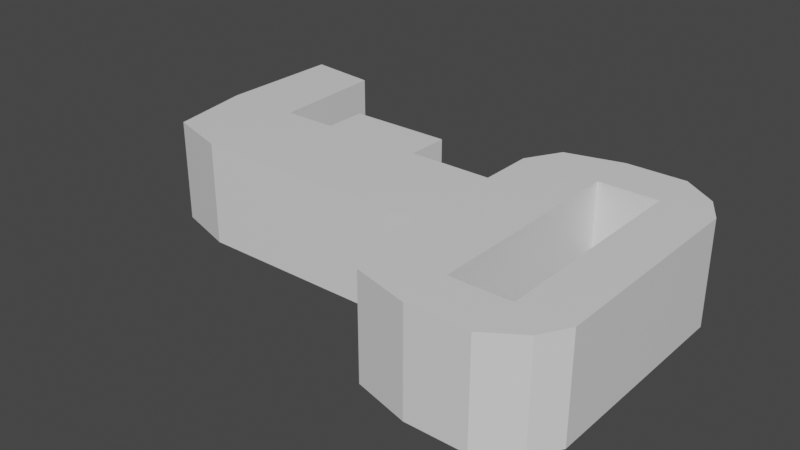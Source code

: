 # Source: key.blend  (saved by Blender 3.0.42; exported with 4.5.12 LTS)
import bpy
from mathutils import Matrix  # noqa: F401  (used for matrix-valued properties, if any)

bpy.ops.wm.read_factory_settings(use_empty=True)
scene = bpy.context.scene
scene.name = 'Scene'

# ---- collections
col_collection = bpy.data.collections.new('Collection'); scene.collection.children.link(col_collection)

# ---- materials (node trees are filled in below, after node groups)
mat_material = bpy.data.materials.new('Material')
mat_material.alpha_threshold = 0.0
mat_material.use_transparent_shadow = False
mat_material.line_color = (0.0, 0.0, 0.0, 1.0)

# ---- material node trees
mat_material.use_nodes = True; mat_material.node_tree.nodes.clear()
_N = mat_material.node_tree.nodes; _L = mat_material.node_tree.links
n0 = _N.new('ShaderNodeOutputMaterial'); n0.name = 'Material Output'; n0.location = (300, 300)
n1 = _N.new('ShaderNodeBsdfPrincipled'); n1.name = 'Principled BSDF'; n1.location = (10, 300)
n1.distribution = 'GGX'
n1.subsurface_method = 'RANDOM_WALK_SKIN'
n1.inputs[2].default_value = 0.4
n1.inputs[3].default_value = 1.45
n1.inputs[27].default_value = (0.0, 0.0, 0.0, 1.0)
n1.inputs[28].default_value = 1.0
_L.new(n1.outputs[0], n0.inputs[0])
n0.is_active_output = True

# ---- world
world_world = bpy.data.worlds.new('World'); scene.world = world_world
world_world.use_nodes = True; world_world.node_tree.nodes.clear()
_N = world_world.node_tree.nodes; _L = world_world.node_tree.links
n0 = _N.new('ShaderNodeOutputWorld'); n0.name = 'World Output'; n0.location = (300, 300)
n1 = _N.new('ShaderNodeBackground'); n1.name = 'Background'; n1.location = (10, 300)
n1.inputs[0].default_value = (0.05088, 0.05088, 0.05088, 1.0)
_L.new(n1.outputs[0], n0.inputs[0])
n0.is_active_output = True
world_world.color = (0.05088, 0.05088, 0.05088)
world_world.use_sun_shadow = False
world_world.sun_shadow_jitter_overblur = 0.0

# ---- meshes
me_cube = bpy.data.meshes.new('Cube')
me_cube.from_pydata([(1.0, 1.0, 1.0), (1.0, 1.0, -1.0), (1.0, -1.0, 1.0), (1.0, -1.0, -1.0), (-1.0, 1.0, 1.0), (-1.0, 1.0, -1.0), (-1.0, -1.0, 1.0), (-1.0, -1.0, -1.0), (-2.622, 1.0, -1.0), (-2.622, -1.0, -1.0), (-2.622, -1.0, 1.0), (-2.622, 1.0, 1.0), (2.056, 1.0, 1.0), (2.056, 1.0, -1.0), (2.056, -1.0, 1.0), (2.056, -1.0, -1.0), (3.253, 0.6335, 1.0), (3.253, 0.6335, -1.0), (3.543, -1.0, 1.0), (3.543, -1.0, -1.0), (2.166, -3.291, 1.0), (2.166, -3.291, -1.0), (3.543, -3.454, 1.0), (3.543, -3.454, -1.0), (-1.0, -1.825, -1.0), (-1.0, -1.825, 1.0), (1.0, -1.825, 1.0), (1.0, -1.825, -1.0), (-4.109, 1.0, -1.0), (-4.109, -1.0, -1.0), (-4.109, -1.0, 1.0), (-4.109, 1.0, 1.0), (-2.622, -2.061, -1.0), (-2.622, -2.061, 1.0), (-2.622, 2.061, 1.0), (-2.622, 2.061, -1.0), (-4.109, 2.061, -1.0), (-4.109, -2.061, -1.0), (-4.109, -2.061, 1.0), (-4.109, 2.061, 1.0), (-3.006, -2.733, -1.0), (-3.006, -2.733, 1.0), (-3.006, 2.733, 1.0), (-3.006, 2.733, -1.0), (-4.109, 3.026, -1.0), (-4.109, -3.026, -1.0), (-4.109, -3.026, 1.0), (-4.109, 3.026, 1.0), (-5.265, -2.061, -1.0), (-5.265, -2.061, 1.0), (-5.265, 2.055, 1.0), (-5.265, 2.055, -1.0), (-5.265, -3.026, -1.0), (-5.265, -3.026, 1.0), (-5.265, 3.026, 1.0), (-5.265, 3.026, -1.0), (-6.247, -2.061, -1.0), (-6.247, -2.061, 1.0), (-6.247, 2.055, 1.0), (-6.247, 2.055, -1.0), (-5.937, -2.579, -1.0), (-5.937, -2.579, 1.0), (-5.937, 2.579, 1.0), (-5.937, 2.579, -1.0)], [], [(0, 4, 6, 2), (6, 7, 24, 25), (5, 7, 9, 8), (5, 1, 3, 7), (3, 1, 13, 15), (5, 4, 0, 1), (6, 4, 11, 10), (4, 5, 8, 11), (7, 6, 10, 9), (12, 14, 18, 16), (0, 2, 14, 12), (2, 3, 15, 14), (1, 0, 12, 13), (17, 16, 18, 19), (13, 12, 16, 17), (15, 13, 17, 19), (15, 19, 23, 21), (20, 21, 23, 22), (19, 18, 22, 23), (14, 15, 21, 20), (18, 14, 20, 22), (27, 26, 25, 24), (7, 3, 27, 24), (2, 6, 25, 26), (3, 2, 26, 27), (8, 9, 29, 28), (31, 11, 34, 39), (31, 28, 29), (31, 29, 30), (10, 11, 31, 30), (10, 30, 38, 33), (33, 38, 46, 41), (32, 33, 41, 40), (11, 8, 35, 34), (30, 29, 37, 38), (8, 28, 36, 35), (29, 9, 32, 37), (9, 10, 33, 32), (28, 31, 39, 36), (42, 43, 44, 47), (40, 41, 46, 45), (39, 34, 42, 47), (47, 44, 55, 54), (34, 35, 43, 42), (37, 32, 40, 45), (44, 36, 51, 55), (35, 36, 44, 43), (48, 52, 60, 56), (51, 50, 58, 59), (37, 45, 52, 48), (38, 37, 48, 49), (45, 46, 53, 52), (39, 47, 54, 50), (46, 38, 49, 53), (36, 39, 50, 51), (57, 56, 60, 61), (59, 58, 62, 63), (53, 49, 57, 61), (52, 53, 61, 60), (57, 49, 50, 58), (55, 51, 59, 63), (50, 54, 62, 58), (54, 55, 63, 62), (49, 48, 51, 50), (56, 57, 58, 59), (48, 56, 59, 51)])
_uv = me_cube.uv_layers.new(name='UVMap')
_uv.uv.foreach_set('vector', [0.625, 0.5, 0.875, 0.5, 0.875, 0.75, 0.625, 0.75, 0.625, 1.0, 0.375, 1.0, 0.375, 1.0, 0.625, 1.0, 0.125, 0.5, 0.125, 0.75, 0.125, 0.75, 0.125, 0.5, 0.125, 0.5, 0.375, 0.5, 0.375, 0.75, 0.125, 0.75, 0.375, 0.75, 0.375, 0.5, 0.375, 0.5, 0.375, 0.75, 0.375, 0.25, 0.625, 0.25, 0.625, 0.5, 0.375, 0.5, 0.875, 0.75, 0.875, 0.5, 0.875, 0.5, 0.875, 0.75, 0.625, 0.25, 0.375, 0.25, 0.375, 0.25, 0.625, 0.25, 0.375, 1.0, 0.625, 1.0, 0.625, 1.0, 0.375, 1.0, 0.625, 0.5, 0.625, 0.75, 0.625, 0.75, 0.625, 0.5, 0.625, 0.5, 0.625, 0.75, 0.625, 0.75, 0.625, 0.5, 0.625, 0.75, 0.375, 0.75, 0.375, 0.75, 0.625, 0.75, 0.375, 0.5, 0.625, 0.5, 0.625, 0.5, 0.375, 0.5, 0.375, 0.5, 0.625, 0.5, 0.625, 0.75, 0.375, 0.75, 0.375, 0.5, 0.625, 0.5, 0.625, 0.5, 0.375, 0.5, 0.375, 0.75, 0.375, 0.5, 0.375, 0.5, 0.375, 0.75, 0.375, 0.75, 0.375, 0.75, 0.375, 0.75, 0.375, 0.75, 0.625, 0.75, 0.375, 0.75, 0.375, 0.75, 0.625, 0.75, 0.375, 0.75, 0.625, 0.75, 0.625, 0.75, 0.375, 0.75, 0.625, 0.75, 0.375, 0.75, 0.375, 0.75, 0.625, 0.75, 0.625, 0.75, 0.625, 0.75, 0.625, 0.75, 0.625, 0.75, 0.375, 0.75, 0.625, 0.75, 0.625, 1.0, 0.375, 1.0, 0.125, 0.75, 0.375, 0.75, 0.375, 0.75, 0.125, 0.75, 0.625, 0.75, 0.875, 0.75, 0.875, 0.75, 0.625, 0.75, 0.375, 0.75, 0.625, 0.75, 0.625, 0.75, 0.375, 0.75, 0.125, 0.5, 0.125, 0.75, 0.125, 0.75, 0.125, 0.5, 0.875, 0.5, 0.875, 0.5, 0.875, 0.5, 0.875, 0.5, 0.0, 0.0, 0.0, 0.0, 0.0, 0.0, 0.0, 0.0, 0.0, 0.0, 0.0, 0.0, 0.875, 0.75, 0.875, 0.5, 0.875, 0.5, 0.875, 0.75, 0.875, 0.75, 0.875, 0.75, 0.875, 0.75, 0.875, 0.75, 0.875, 0.75, 0.875, 0.75, 0.875, 0.75, 0.875, 0.75, 0.375, 1.0, 0.625, 1.0, 0.625, 1.0, 0.375, 1.0, 0.625, 0.25, 0.375, 0.25, 0.375, 0.25, 0.625, 0.25, 0.0, 0.0, 0.0, 0.0, 0.0, 0.0, 0.0, 0.0, 0.125, 0.5, 0.125, 0.5, 0.125, 0.5, 0.125, 0.5, 0.125, 0.75, 0.125, 0.75, 0.125, 0.75, 0.125, 0.75, 0.375, 1.0, 0.625, 1.0, 0.625, 1.0, 0.375, 1.0, 0.0, 0.0, 0.0, 0.0, 0.0, 0.0, 0.0, 0.0, 0.625, 0.25, 0.375, 0.25, 0.375, 0.25, 0.625, 0.25, 0.375, 1.0, 0.625, 1.0, 0.625, 1.0, 0.375, 1.0, 0.875, 0.5, 0.875, 0.5, 0.875, 0.5, 0.875, 0.5, 0.625, 0.25, 0.375, 0.25, 0.375, 0.25, 0.625, 0.25, 0.625, 0.25, 0.375, 0.25, 0.375, 0.25, 0.625, 0.25, 0.125, 0.75, 0.125, 0.75, 0.125, 0.75, 0.125, 0.75, 0.125, 0.5, 0.125, 0.5, 0.125, 0.5, 0.125, 0.5, 0.125, 0.5, 0.125, 0.5, 0.125, 0.5, 0.125, 0.5, 0.125, 0.75, 0.125, 0.75, 0.125, 0.75, 0.125, 0.75, 0.0, 0.0, 0.0, 0.0, 0.0, 0.0, 0.0, 0.0, 0.125, 0.75, 0.125, 0.75, 0.125, 0.75, 0.125, 0.75, 0.0, 0.0, 0.0, 0.0, 0.0, 0.0, 0.0, 0.0, 0.375, 1.0, 0.625, 1.0, 0.625, 1.0, 0.375, 1.0, 0.875, 0.5, 0.875, 0.5, 0.875, 0.5, 0.875, 0.5, 0.875, 0.75, 0.875, 0.75, 0.875, 0.75, 0.875, 0.75, 0.0, 0.0, 0.0, 0.0, 0.0, 0.0, 0.0, 0.0, 0.0, 0.0, 0.0, 0.0, 0.0, 0.0, 0.0, 0.0, 0.0, 0.0, 0.0, 0.0, 0.0, 0.0, 0.0, 0.0, 0.875, 0.75, 0.875, 0.75, 0.875, 0.75, 0.875, 0.75, 0.375, 1.0, 0.625, 1.0, 0.625, 1.0, 0.375, 1.0, 0.875, 0.75, 0.875, 0.75, 0.875, 0.75, 0.875, 0.75, 0.125, 0.5, 0.125, 0.5, 0.125, 0.5, 0.125, 0.5, 0.875, 0.5, 0.875, 0.5, 0.875, 0.5, 0.875, 0.5, 0.625, 0.25, 0.375, 0.25, 0.375, 0.25, 0.625, 0.25, 0.0, 0.0, 0.0, 0.0, 0.0, 0.0, 0.0, 0.0, 0.0, 0.0, 0.0, 0.0, 0.0, 0.0, 0.0, 0.0, 0.125, 0.75, 0.125, 0.75, 0.125, 0.75, 0.125, 0.75])
me_cube.materials.append(mat_material)
me_cube.use_remesh_preserve_volume = False
me_cube.use_remesh_preserve_attributes = False
me_cube.use_mirror_vertex_groups = False
me_cube.update()

# ---- objects
ob_cube = bpy.data.objects.new('Cube', me_cube)

# ---- transforms, parenting, visibility, modifiers, constraints
ob_cube.location = (-0.06862, 0.0, 0.0)
ob_cube.rotation_euler = (0.0, -0.0, -3.142)
ob_cube.scale = (0.1487, 0.1487, 0.1487)
ob_cube.lock_rotations_4d = False
ob_cube.empty_display_type = 'ARROWS'
ob_cube.lineart.crease_threshold = 0.0

# ---- collection membership
col_collection.objects.link(ob_cube)

# ---- scene / render settings (as saved in the file)
scene.frame_start = 1; scene.frame_end = 250; scene.frame_set(1)
scene.render.engine = 'BLENDER_EEVEE_NEXT'
scene.cycles.sampling_pattern = 'TABULATED_SOBOL'
scene.cycles.use_light_tree = False
scene.view_settings.view_transform = 'Filmic'
bpy.context.view_layer.update()

# ---- added for rendering (the .blend has no active camera and no usable light): camera, sun
cam_auto = bpy.data.cameras.new('AutoCamera')
cam_auto.lens = 50.0
cam_auto.sensor_width = 36.0
cam_auto.clip_end = 1000.0
ob_auto_camera = bpy.data.objects.new('AutoCamera', cam_auto)
scene.collection.objects.link(ob_auto_camera)
ob_auto_camera.location = (1.77117, -1.93463, 1.31098)
ob_auto_camera.rotation_euler = (1.09748, -7.21219e-08, 0.694738)
scene.camera = ob_auto_camera
light_auto_sun = bpy.data.lights.new('AutoSun', 'SUN')
light_auto_sun.energy = 3.0
light_auto_sun.angle = 0.0523599
ob_auto_sun = bpy.data.objects.new('AutoSun', light_auto_sun)
scene.collection.objects.link(ob_auto_sun)
ob_auto_sun.rotation_euler = (0.872665, 0.174533, 0.523599)
bpy.context.view_layer.update()
